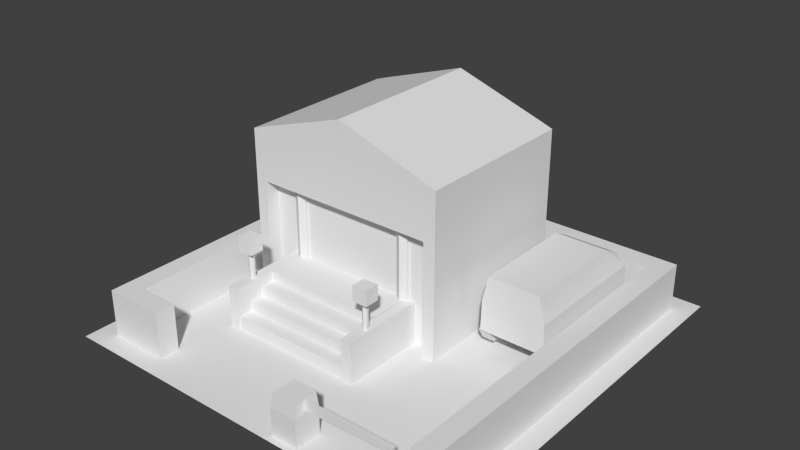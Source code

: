 # Source: model_building_PoliceStation.blend  (saved by Blender 2.68.0; exported with 4.5.12 LTS)
import bpy
from mathutils import Matrix  # noqa: F401  (used for matrix-valued properties, if any)

bpy.ops.wm.read_factory_settings(use_empty=True)
scene = bpy.context.scene
scene.name = 'Scene'

# ---- collections
col_collection_1 = bpy.data.collections.new('Collection 1'); scene.collection.children.link(col_collection_1)

# ---- world
world_world = bpy.data.worlds.new('World'); scene.world = world_world
world_world.color = (0.05088, 0.05088, 0.05088)
world_world.use_sun_shadow = False
world_world.sun_shadow_jitter_overblur = 0.0
world_world.cycles.sampling_method = 'MANUAL'
world_world.cycles.sample_map_resolution = 256

# ---- meshes
me_plane_058 = bpy.data.meshes.new('Plane.058')
me_plane_058.from_pydata([(0.4216, 0.038, 0.1083), (0.4216, 0.562, 0.1083), (0.7456, 0.562, 0.1083), (0.7456, 0.038, 0.1083), (0.454, 0.038, 0.3832), (0.454, 0.562, 0.3832), (0.7132, 0.562, 0.3832), (0.7132, 0.038, 0.3832), (0.4256, 0.562, 0.2576), (0.4256, 0.038, 0.2576), (0.7415, 0.562, 0.2576), (0.7415, 0.038, 0.2576), (0.4687, 0.1709, 0.0983), (0.4078, 0.1709, 0.0983), (0.4687, 0.1405, 0.1511), (0.4078, 0.1405, 0.1511), (0.4687, 0.07954, 0.1511), (0.4078, 0.07954, 0.1511), (0.4687, 0.04909, 0.0983), (0.4078, 0.04909, 0.0983), (0.4687, 0.07954, 0.04554), (0.4078, 0.07954, 0.04554), (0.4687, 0.1405, 0.04554), (0.4078, 0.1405, 0.04554), (0.4078, 0.5205, 0.04554), (0.4687, 0.5205, 0.04554), (0.4078, 0.4595, 0.04554), (0.4687, 0.4595, 0.04554), (0.4078, 0.4291, 0.0983), (0.4687, 0.4291, 0.0983), (0.4078, 0.4595, 0.1511), (0.4687, 0.4595, 0.1511), (0.4078, 0.5205, 0.1511), (0.4687, 0.5205, 0.1511), (0.4078, 0.5509, 0.0983), (0.4687, 0.5509, 0.0983), (0.6978, 0.1405, 0.04554), (0.7587, 0.1405, 0.04554), (0.6978, 0.07954, 0.04554), (0.7587, 0.07954, 0.04554), (0.6978, 0.04909, 0.0983), (0.7587, 0.04909, 0.0983), (0.6978, 0.07954, 0.1511), (0.7587, 0.07954, 0.1511), (0.6978, 0.1405, 0.1511), (0.7587, 0.1405, 0.1511), (0.6978, 0.1709, 0.0983), (0.7587, 0.1709, 0.0983), (0.4216, 0.7039, 0.1083), (0.7456, 0.7039, 0.1083), (0.454, 0.6541, 0.3346), (0.7132, 0.6541, 0.3346), (0.4256, 0.7039, 0.2576), (0.7415, 0.7039, 0.2576), (0.7587, 0.5509, 0.0983), (0.6978, 0.5509, 0.0983), (0.7587, 0.5205, 0.1511), (0.6978, 0.5205, 0.1511), (0.7587, 0.4595, 0.1511), (0.6978, 0.4595, 0.1511), (0.7587, 0.4291, 0.0983), (0.6978, 0.4291, 0.0983), (0.7587, 0.4595, 0.04554), (0.6978, 0.4595, 0.04554), (0.7587, 0.5205, 0.04554), (0.6978, 0.5205, 0.04554), (0.1543, -0.966, 0.0), (0.1543, -0.834, 0.0), (0.2863, -0.834, 0.0), (0.2863, -0.966, 0.0), (0.1543, -0.966, 0.136), (0.1543, -0.834, 0.136), (0.2863, -0.834, 0.136), (0.2863, -0.966, 0.136), (0.162, -0.9594, 0.2046), (0.162, -0.8406, 0.2046), (0.2808, -0.8406, 0.2046), (0.2808, -0.9594, 0.2046), (0.262, -0.9086, 0.1488), (0.262, -0.8914, 0.1488), (0.7201, -0.8914, 0.1643), (0.7201, -0.9086, 0.1643), (0.262, -0.9086, 0.1918), (0.262, -0.8914, 0.1918), (0.7238, -0.8914, 0.1918), (0.7238, -0.9086, 0.1918), (0.1003, -0.05931, 0.1915), (0.1003, -0.05931, 0.574), (0.1293, -0.07603, 0.1915), (0.1293, -0.07603, 0.574), (0.1293, -0.1095, 0.1915), (0.1293, -0.1095, 0.574), (0.1003, -0.1262, 0.1915), (0.1003, -0.1262, 0.574), (0.07135, -0.1095, 0.1915), (0.07135, -0.1095, 0.574), (0.07135, -0.07603, 0.1915), (0.07135, -0.07603, 0.574), (-0.4997, -0.05931, 0.1915), (-0.4997, -0.05931, 0.574), (-0.4707, -0.07603, 0.1915), (-0.4707, -0.07603, 0.574), (-0.4707, -0.1095, 0.1915), (-0.4707, -0.1095, 0.574), (-0.4997, -0.1262, 0.1915), (-0.4997, -0.1262, 0.574), (-0.5287, -0.1095, 0.1915), (-0.5287, -0.1095, 0.574), (-0.5287, -0.07603, 0.1915), (-0.5287, -0.07603, 0.574), (-0.6611, -0.09307, 1.49e-08), (-0.6611, 0.6856, 1.49e-08), (-0.6611, -0.09307, 0.5666), (-0.6611, 0.6856, 0.5666), (-0.6612, -0.09307, 0.8371), (-0.6611, 0.6856, 0.8371), (-0.7211, -0.09307, 1.49e-08), (-0.7211, 0.6856, 1.49e-08), (-0.7211, -0.09307, 0.5666), (-0.7211, 0.6856, 0.5666), (-0.7211, -0.09307, 0.8159), (-0.7211, 0.6856, 0.8159), (-0.6611, -0.1631, 0.5666), (-0.6612, -0.1631, 0.8371), (-0.7211, -0.1631, 0.5666), (-0.7211, -0.1631, 0.8159), (-0.6611, -0.1631, 1.49e-08), (-0.7211, -0.1631, 1.49e-08), (0.2611, -0.09307, 1.49e-08), (0.2611, 0.6856, 1.49e-08), (-0.2, 0.6856, 1.49e-08), (-0.2, -0.09307, 1.49e-08), (0.2612, -0.09307, 0.5666), (0.2612, 0.6856, 0.5666), (-0.2, 0.6856, 0.5666), (-0.2, -0.09307, 0.5666), (0.2612, -0.09307, 0.8371), (0.2612, 0.6856, 0.8371), (-0.2, 0.6856, 0.9894), (-0.2, -0.09307, 0.9894), (0.3211, -0.09307, 1.49e-08), (0.3211, 0.6856, 1.49e-08), (0.3211, -0.09307, 0.5666), (0.3211, 0.6856, 0.5666), (0.3211, -0.09307, 0.8159), (0.3211, 0.6856, 0.8159), (0.2612, -0.1631, 0.5666), (-0.2, -0.1631, 0.5666), (0.2612, -0.1631, 0.8371), (-0.2, -0.1631, 0.9894), (0.3211, -0.1631, 0.5666), (0.3211, -0.1631, 0.8159), (0.2611, -0.1631, 1.49e-08), (0.3211, -0.1631, 1.49e-08), (0.1029, -0.4302, 0.3443), (0.1403, -0.379, 0.2027), (0.1403, -0.379, 0.3458), (0.1522, -0.3859, 0.2027), (0.1522, -0.3859, 0.3458), (0.1522, -0.3996, 0.2027), (0.1522, -0.3996, 0.3458), (0.1403, -0.4065, 0.2027), (0.1403, -0.4065, 0.3458), (0.1284, -0.3996, 0.2027), (0.1284, -0.3996, 0.3458), (0.1284, -0.3859, 0.2027), (0.1284, -0.3859, 0.3458), (0.1029, -0.3553, 0.3443), (0.1778, -0.3553, 0.3443), (0.1778, -0.4302, 0.3443), (0.1029, -0.4302, 0.4192), (0.1029, -0.3553, 0.4192), (0.1778, -0.3553, 0.4192), (0.1778, -0.4302, 0.4192), (-0.5771, -0.4302, 0.3443), (-0.5397, -0.379, 0.2027), (-0.5397, -0.379, 0.3458), (-0.5278, -0.3859, 0.2027), (-0.5278, -0.3859, 0.3458), (-0.5278, -0.3996, 0.2027), (-0.5278, -0.3996, 0.3458), (-0.5397, -0.4065, 0.2027), (-0.5397, -0.4065, 0.3458), (-0.5516, -0.3996, 0.2027), (-0.5516, -0.3996, 0.3458), (-0.5516, -0.3859, 0.2027), (-0.5516, -0.3859, 0.3458), (-0.5771, -0.3553, 0.3443), (-0.5022, -0.3553, 0.3443), (-0.5022, -0.4302, 0.3443), (-0.5771, -0.4302, 0.4192), (-0.5771, -0.3553, 0.4192), (-0.5022, -0.3553, 0.4192), (-0.5022, -0.4302, 0.4192), (-0.9, -0.9, 1.49e-08), (-0.9, -0.8, 1.49e-08), (-0.8, -0.8, 1.49e-08), (-0.8, -0.9, 1.49e-08), (-0.9, -0.9, 0.2313), (-0.9, -0.8, 0.2313), (-0.8, -0.8, 0.2313), (-0.8, -0.9, 0.2313), (-0.6, -0.8, 1.49e-08), (-0.6, -0.9, 1.49e-08), (-0.6, -0.8, 0.2313), (-0.6, -0.9, 0.2313), (-0.9, 0.8, 1.49e-08), (-0.8, 0.8, 1.49e-08), (-0.9, 0.8, 0.2313), (-0.8, 0.8, 0.2313), (-0.9, 0.9, 1.49e-08), (-0.8, 0.9, 1.49e-08), (-0.9, 0.9, 0.2313), (-0.8, 0.9, 0.2313), (0.9, -0.9, 1.49e-08), (0.8, -0.9, 1.49e-08), (0.9, -0.9, 0.2313), (0.8, -0.9, 0.2313), (0.9, 0.8, 1.49e-08), (0.8, 0.8, 1.49e-08), (0.9, 0.8, 0.2313), (0.8, 0.8, 0.2313), (0.9, 0.9, 1.49e-08), (0.8, 0.9, 1.49e-08), (0.9, 0.9, 0.2313), (0.8, 0.9, 0.2313), (0.0, 0.8, 1.49e-08), (0.0, 0.8, 0.2313), (0.0, 0.9, 1.49e-08), (0.0, 0.9, 0.2313), (-0.512, -0.3715, 0.09628), (-0.512, -0.2915, 0.09628), (0.112, -0.2915, 0.09628), (0.112, -0.3715, 0.09628), (-0.512, -0.3715, 0.1603), (-0.512, -0.2915, 0.1603), (0.112, -0.2915, 0.1603), (0.112, -0.3715, 0.1603), (-0.512, -0.5115, 0.0), (-0.512, -0.4315, 0.0), (0.112, -0.4315, 0.0), (0.112, -0.5115, 0.0), (-0.512, -0.5115, 0.06428), (-0.512, -0.4315, 0.06428), (0.112, -0.4315, 0.06428), (0.112, -0.5115, 0.06428), (0.112, -0.4415, 0.1123), (0.112, -0.3615, 0.1123), (-0.512, -0.3615, 0.1123), (-0.512, -0.4415, 0.1123), (0.112, -0.4415, 0.04828), (0.112, -0.3615, 0.04828), (-0.512, -0.3615, 0.04828), (-0.512, -0.4415, 0.04828), (0.1128, -0.08423, 0.0), (0.164, -0.08423, 0.0), (0.164, -0.5184, 0.0), (0.1128, -0.5184, 0.0), (0.1128, -0.08423, 0.2083), (0.164, -0.08423, 0.2083), (0.164, -0.5184, 0.2083), (0.1128, -0.5184, 0.2083), (-0.512, -0.3015, 0.0), (-0.512, -0.08731, 0.0), (0.112, -0.08731, 0.0), (0.112, -0.3015, 0.0), (-0.512, -0.3015, 0.2083), (-0.512, -0.08731, 0.2083), (0.112, -0.08731, 0.2083), (0.112, -0.3015, 0.2083), (-0.5632, -0.08423, 0.0), (-0.512, -0.08423, 0.0), (-0.512, -0.5184, 0.0), (-0.5632, -0.5184, 0.0), (-0.5632, -0.08423, 0.2083), (-0.512, -0.08423, 0.2083), (-0.512, -0.5184, 0.2083), (-0.5632, -0.5184, 0.2083), (-1.0, -1.0, 0.0), (-1.0, 1.0, 0.0), (1.0, -1.0, 0.0), (1.0, 1.0, 0.0)], [], [(9, 8, 1, 0), (6, 10, 53, 51), (10, 11, 3, 2), (11, 9, 0, 3), (0, 1, 2, 3), (7, 6, 5, 4), (4, 5, 8, 9), (5, 6, 51, 50), (6, 7, 11, 10), (7, 4, 9, 11), (12, 13, 15, 14), (14, 15, 17, 16), (20, 14, 16, 18), (16, 17, 19, 18), (22, 12, 14, 20), (18, 19, 21, 20), (21, 15, 13, 23), (20, 21, 23, 22), (19, 17, 15, 21), (22, 23, 13, 12), (25, 24, 34, 35), (28, 30, 32, 26), (27, 26, 24, 25), (26, 32, 34, 24), (29, 28, 26, 27), (25, 35, 33, 27), (31, 30, 28, 29), (27, 33, 31, 29), (33, 32, 30, 31), (35, 34, 32, 33), (37, 36, 46, 47), (40, 42, 44, 38), (39, 38, 36, 37), (38, 44, 46, 36), (41, 40, 38, 39), (37, 47, 45, 39), (43, 42, 40, 41), (39, 45, 43, 41), (45, 44, 42, 43), (47, 46, 44, 45), (52, 53, 49, 48), (50, 51, 53, 52), (2, 1, 48, 49), (8, 5, 50, 52), (10, 2, 49, 53), (1, 8, 52, 48), (54, 55, 57, 56), (56, 57, 59, 58), (62, 56, 58, 60), (58, 59, 61, 60), (64, 54, 56, 62), (60, 61, 63, 62), (63, 57, 55, 65), (62, 63, 65, 64), (61, 59, 57, 63), (64, 65, 55, 54), (70, 71, 67, 66), (71, 72, 68, 67), (72, 73, 69, 68), (73, 70, 66, 69), (70, 73, 77, 74), (77, 76, 75, 74), (73, 72, 76, 77), (71, 70, 74, 75), (72, 71, 75, 76), (83, 84, 80, 79), (84, 85, 81, 80), (85, 82, 78, 81), (78, 79, 80, 81), (85, 84, 83, 82), (86, 87, 89, 88), (88, 89, 91, 90), (90, 91, 93, 92), (92, 93, 95, 94), (94, 95, 97, 96), (96, 97, 87, 86), (98, 99, 101, 100), (100, 101, 103, 102), (102, 103, 105, 104), (104, 105, 107, 106), (106, 107, 109, 108), (108, 109, 99, 98), (113, 111, 117, 119), (113, 134, 130, 111), (135, 112, 110, 131), (110, 111, 130, 131), (139, 138, 115, 114), (114, 120, 125, 123), (115, 121, 120, 114), (118, 119, 117, 116), (111, 110, 116, 117), (118, 120, 121, 119), (139, 114, 123, 149), (122, 147, 149, 123), (122, 123, 125, 124), (112, 135, 147, 122), (118, 112, 122, 124), (120, 118, 124, 125), (113, 115, 138, 134), (121, 115, 113, 119), (110, 126, 127, 116), (122, 124, 127, 126), (122, 126, 110, 112), (118, 116, 127, 124), (133, 143, 141, 129), (133, 129, 130, 134), (135, 131, 128, 132), (128, 131, 130, 129), (139, 136, 137, 138), (136, 148, 151, 144), (137, 136, 144, 145), (142, 140, 141, 143), (129, 141, 140, 128), (142, 143, 145, 144), (139, 149, 148, 136), (146, 148, 149, 147), (146, 150, 151, 148), (132, 146, 147, 135), (142, 150, 146, 132), (144, 151, 150, 142), (133, 134, 138, 137), (145, 143, 133, 137), (128, 140, 153, 152), (146, 152, 153, 150), (146, 132, 128, 152), (142, 150, 153, 140), (173, 172, 171, 170), (155, 156, 158, 157), (154, 167, 168, 169), (157, 158, 160, 159), (173, 170, 154, 169), (159, 160, 162, 161), (172, 173, 169, 168), (161, 162, 164, 163), (171, 172, 168, 167), (163, 164, 166, 165), (170, 171, 167, 154), (165, 166, 156, 155), (193, 192, 191, 190), (175, 176, 178, 177), (174, 187, 188, 189), (177, 178, 180, 179), (193, 190, 174, 189), (179, 180, 182, 181), (192, 193, 189, 188), (181, 182, 184, 183), (191, 192, 188, 187), (183, 184, 186, 185), (190, 191, 187, 174), (185, 186, 176, 175), (198, 199, 195, 194), (196, 195, 206, 207), (197, 196, 202, 203), (201, 198, 194, 197), (194, 195, 196, 197), (201, 200, 199, 198), (204, 205, 203, 202), (200, 201, 205, 204), (201, 197, 203, 205), (196, 200, 204, 202), (206, 208, 212, 210), (199, 200, 209, 208), (195, 199, 208, 206), (200, 196, 207, 209), (212, 213, 211, 210), (208, 209, 213, 212), (207, 211, 228, 226), (207, 206, 210, 211), (209, 207, 226, 227), (211, 213, 229, 228), (213, 209, 227, 229), (216, 220, 221, 217), (217, 215, 214, 216), (217, 221, 219, 215), (214, 218, 220, 216), (218, 222, 224, 220), (214, 215, 219, 218), (224, 222, 223, 225), (220, 224, 225, 221), (219, 226, 228, 223), (219, 223, 222, 218), (227, 229, 228, 226), (221, 227, 226, 219), (223, 228, 229, 225), (225, 229, 227, 221), (234, 235, 231, 230), (236, 237, 233, 232), (237, 234, 230, 233), (237, 236, 235, 234), (242, 243, 239, 238), (244, 245, 241, 240), (245, 242, 238, 241), (245, 244, 243, 242), (246, 247, 248, 249), (246, 249, 253, 250), (247, 246, 250, 251), (249, 248, 252, 253), (258, 259, 255, 254), (259, 260, 256, 255), (260, 261, 257, 256), (261, 258, 254, 257), (254, 255, 256, 257), (261, 260, 259, 258), (269, 266, 262, 265), (262, 263, 264, 265), (269, 268, 267, 266), (274, 275, 271, 270), (275, 276, 272, 271), (276, 277, 273, 272), (277, 274, 270, 273), (270, 271, 272, 273), (277, 276, 275, 274), (280, 281, 279, 278)])
me_plane_058.use_remesh_preserve_volume = False
me_plane_058.use_remesh_preserve_attributes = False
me_plane_058.use_mirror_vertex_groups = False
me_plane_058.update()

# ---- objects
ob_plane_029 = bpy.data.objects.new('Plane.029', me_plane_058)

# ---- transforms, parenting, visibility, modifiers, constraints
ob_plane_029.location = (0.0, 0.0, 0.0)
ob_plane_029.lineart.crease_threshold = 0.0

# ---- collection membership
col_collection_1.objects.link(ob_plane_029)

# ---- scene / render settings (as saved in the file)
scene.frame_start = 1; scene.frame_end = 250; scene.frame_set(1)
scene.render.engine = 'BLENDER_EEVEE_NEXT'
scene.render.image_settings.color_mode = 'RGB'
scene.render.image_settings.compression = 90
scene.render.dither_intensity = 0.0
scene.cycles.use_denoising = False
scene.cycles.samples = 10
scene.cycles.sampling_pattern = 'TABULATED_SOBOL'
scene.cycles.light_sampling_threshold = 0.0
scene.cycles.use_adaptive_sampling = False
scene.cycles.use_light_tree = False
scene.cycles.blur_glossy = 0.0
scene.cycles.volume_bounces = 1
scene.cycles.pixel_filter_type = 'GAUSSIAN'
scene.cycles.sample_clamp_indirect = 0.0
scene.view_settings.view_transform = 'Standard'
bpy.context.view_layer.update()

# ---- added for rendering (the .blend has no active camera and no usable light): camera, sun
cam_auto = bpy.data.cameras.new('AutoCamera')
cam_auto.lens = 50.0
cam_auto.sensor_width = 36.0
cam_auto.clip_end = 1000.0
ob_auto_camera = bpy.data.objects.new('AutoCamera', cam_auto)
scene.collection.objects.link(ob_auto_camera)
ob_auto_camera.location = (2.77241, -3.32689, 2.7126)
ob_auto_camera.rotation_euler = (1.09748, -7.21219e-08, 0.694738)
scene.camera = ob_auto_camera
light_auto_sun = bpy.data.lights.new('AutoSun', 'SUN')
light_auto_sun.energy = 3.0
light_auto_sun.angle = 0.0523599
ob_auto_sun = bpy.data.objects.new('AutoSun', light_auto_sun)
scene.collection.objects.link(ob_auto_sun)
ob_auto_sun.rotation_euler = (0.872665, 0.174533, 0.523599)
bpy.context.view_layer.update()
